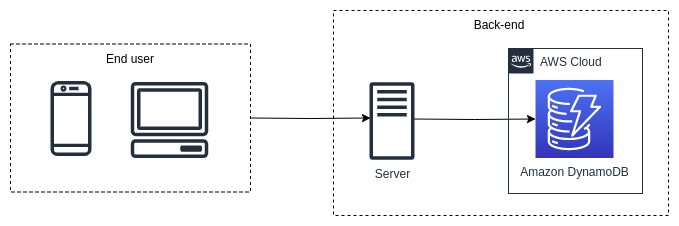

The diagram above was exported from draw.io. Its source (the exported page's mxGraphModel, read from the mxfile embedded in the PNG):
<mxGraphModel dx="992" dy="1789" grid="0" gridSize="10" guides="1" tooltips="1" connect="1" arrows="1" fold="1" page="0" pageScale="1" pageWidth="827" pageHeight="1169" math="0" shadow="0">
  <root>
    <mxCell id="0" />
    <mxCell id="1" parent="0" />
    <mxCell id="_t7WGcfdGH6Dg9e_f1Y_-1" value="" style="rounded=0;whiteSpace=wrap;html=1;fillColor=none;dashed=1;perimeterSpacing=0;" vertex="1" parent="1">
      <mxGeometry x="464" y="-820" width="335" height="205" as="geometry" />
    </mxCell>
    <mxCell id="_t7WGcfdGH6Dg9e_f1Y_-2" style="edgeStyle=orthogonalEdgeStyle;rounded=0;orthogonalLoop=1;jettySize=auto;html=1;entryX=1;entryY=0.5;entryDx=0;entryDy=0;startArrow=classic;startFill=1;endArrow=none;endFill=0;" edge="1" parent="1" target="_t7WGcfdGH6Dg9e_f1Y_-5">
      <mxGeometry relative="1" as="geometry">
        <mxPoint x="501" y="-712.5" as="sourcePoint" />
      </mxGeometry>
    </mxCell>
    <mxCell id="_t7WGcfdGH6Dg9e_f1Y_-3" style="edgeStyle=orthogonalEdgeStyle;rounded=0;orthogonalLoop=1;jettySize=auto;html=1;entryX=0;entryY=0.5;entryDx=0;entryDy=0;entryPerimeter=0;startArrow=none;startFill=0;" edge="1" parent="1" target="_t7WGcfdGH6Dg9e_f1Y_-4">
      <mxGeometry relative="1" as="geometry">
        <mxPoint x="543" y="-711.5" as="sourcePoint" />
      </mxGeometry>
    </mxCell>
    <mxCell id="_t7WGcfdGH6Dg9e_f1Y_-4" value="Amazon DynamoDB" style="sketch=0;points=[[0,0,0],[0.25,0,0],[0.5,0,0],[0.75,0,0],[1,0,0],[0,1,0],[0.25,1,0],[0.5,1,0],[0.75,1,0],[1,1,0],[0,0.25,0],[0,0.5,0],[0,0.75,0],[1,0.25,0],[1,0.5,0],[1,0.75,0]];outlineConnect=0;fontColor=#232F3E;gradientColor=#4D72F3;gradientDirection=north;fillColor=#3334B9;strokeColor=#ffffff;dashed=0;verticalLabelPosition=bottom;verticalAlign=top;align=center;html=1;fontSize=12;fontStyle=0;aspect=fixed;shape=mxgraph.aws4.resourceIcon;resIcon=mxgraph.aws4.dynamodb;" vertex="1" parent="1">
      <mxGeometry x="666" y="-750.5" width="78" height="78" as="geometry" />
    </mxCell>
    <mxCell id="_t7WGcfdGH6Dg9e_f1Y_-5" value="" style="rounded=0;whiteSpace=wrap;html=1;fillColor=none;dashed=1;perimeterSpacing=0;" vertex="1" parent="1">
      <mxGeometry x="141" y="-786.5" width="240" height="148" as="geometry" />
    </mxCell>
    <mxCell id="_t7WGcfdGH6Dg9e_f1Y_-6" value="" style="sketch=0;outlineConnect=0;fontColor=#232F3E;gradientColor=none;fillColor=#232F3D;strokeColor=none;dashed=0;verticalLabelPosition=bottom;verticalAlign=top;align=center;html=1;fontSize=12;fontStyle=0;aspect=fixed;pointerEvents=1;shape=mxgraph.aws4.client;" vertex="1" parent="1">
      <mxGeometry x="261" y="-748.5" width="78" height="76" as="geometry" />
    </mxCell>
    <mxCell id="_t7WGcfdGH6Dg9e_f1Y_-7" value="" style="sketch=0;outlineConnect=0;fontColor=#232F3E;gradientColor=none;fillColor=#232F3D;strokeColor=none;dashed=0;verticalLabelPosition=bottom;verticalAlign=top;align=center;html=1;fontSize=12;fontStyle=0;aspect=fixed;pointerEvents=1;shape=mxgraph.aws4.mobile_client;" vertex="1" parent="1">
      <mxGeometry x="181" y="-751" width="41" height="78" as="geometry" />
    </mxCell>
    <mxCell id="_t7WGcfdGH6Dg9e_f1Y_-8" value="End user" style="text;html=1;strokeColor=none;fillColor=none;align=center;verticalAlign=middle;whiteSpace=wrap;rounded=0;" vertex="1" parent="1">
      <mxGeometry x="141" y="-786.5" width="240" height="30" as="geometry" />
    </mxCell>
    <mxCell id="_t7WGcfdGH6Dg9e_f1Y_-9" value="Back-end" style="text;html=1;strokeColor=none;fillColor=none;align=center;verticalAlign=middle;whiteSpace=wrap;rounded=0;" vertex="1" parent="1">
      <mxGeometry x="464" y="-820" width="332" height="30" as="geometry" />
    </mxCell>
    <mxCell id="_t7WGcfdGH6Dg9e_f1Y_-10" value="Server" style="sketch=0;outlineConnect=0;fontColor=#232F3E;gradientColor=none;fillColor=#232F3D;strokeColor=none;dashed=0;verticalLabelPosition=bottom;verticalAlign=top;align=center;html=1;fontSize=12;fontStyle=0;aspect=fixed;pointerEvents=1;shape=mxgraph.aws4.traditional_server;" vertex="1" parent="1">
      <mxGeometry x="500" y="-748.5" width="45" height="78" as="geometry" />
    </mxCell>
    <mxCell id="_t7WGcfdGH6Dg9e_f1Y_-11" value="AWS Cloud" style="points=[[0,0],[0.25,0],[0.5,0],[0.75,0],[1,0],[1,0.25],[1,0.5],[1,0.75],[1,1],[0.75,1],[0.5,1],[0.25,1],[0,1],[0,0.75],[0,0.5],[0,0.25]];outlineConnect=0;gradientColor=none;html=1;whiteSpace=wrap;fontSize=12;fontStyle=0;container=1;pointerEvents=0;collapsible=0;recursiveResize=0;shape=mxgraph.aws4.group;grIcon=mxgraph.aws4.group_aws_cloud_alt;strokeColor=#232F3E;fillColor=none;verticalAlign=top;align=left;spacingLeft=30;fontColor=#232F3E;dashed=0;" vertex="1" parent="1">
      <mxGeometry x="639" y="-782" width="134" height="145" as="geometry" />
    </mxCell>
  </root>
</mxGraphModel>